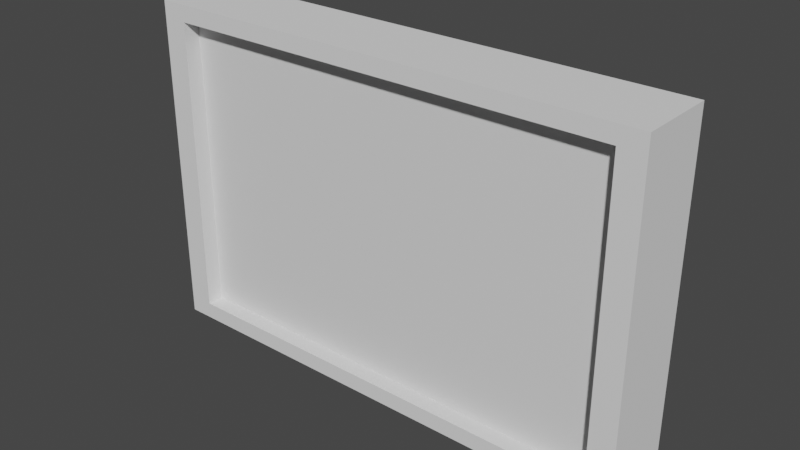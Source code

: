 # Source: Screen.blend  (saved by Blender 2.91.10; exported with 4.5.12 LTS)
import bpy
from mathutils import Matrix  # noqa: F401  (used for matrix-valued properties, if any)

bpy.ops.wm.read_factory_settings(use_empty=True)
scene = bpy.context.scene
scene.name = 'Scene'

# ---- collections
col_collection = bpy.data.collections.new('Collection'); scene.collection.children.link(col_collection)

# ---- materials (node trees are filled in below, after node groups)
mat_rendering_material = bpy.data.materials.new('Rendering material')
mat_rendering_material.use_transparent_shadow = False

# ---- material node trees
mat_rendering_material.use_nodes = True; mat_rendering_material.node_tree.nodes.clear()
_N = mat_rendering_material.node_tree.nodes; _L = mat_rendering_material.node_tree.links
n0 = _N.new('ShaderNodeBsdfPrincipled'); n0.name = 'Principled BSDF'; n0.location = (10, 300)
n0.distribution = 'GGX'
n0.subsurface_method = 'BURLEY'
n0.inputs[3].default_value = 1.45
n0.inputs[27].default_value = (0.0, 0.0, 0.0, 1.0)
n0.inputs[28].default_value = 1.0
n1 = _N.new('ShaderNodeOutputMaterial'); n1.name = 'Material Output'; n1.location = (300, 300)
_L.new(n0.outputs[0], n1.inputs[0])
n1.is_active_output = True

# ---- world
world_world = bpy.data.worlds.new('World'); scene.world = world_world
world_world.use_nodes = True; world_world.node_tree.nodes.clear()
_N = world_world.node_tree.nodes; _L = world_world.node_tree.links
n0 = _N.new('ShaderNodeOutputWorld'); n0.name = 'World Output'; n0.location = (300, 300)
n1 = _N.new('ShaderNodeBackground'); n1.name = 'Background'; n1.location = (10, 300)
n1.inputs[0].default_value = (0.05088, 0.05088, 0.05088, 1.0)
_L.new(n1.outputs[0], n0.inputs[0])
n0.is_active_output = True
world_world.color = (0.05088, 0.05088, 0.05088)
world_world.use_sun_shadow = False
world_world.sun_shadow_jitter_overblur = 0.0

# ---- meshes
me_cube_004 = bpy.data.meshes.new('Cube.004')
me_cube_004.from_pydata([(-1.0, -1.0, -1.0), (-1.0, -1.0, 1.0), (-1.0, -0.5316, -1.0), (-1.0, -0.5316, 1.0), (1.0, -1.0, -1.0), (1.0, -1.0, 1.0), (1.0, -0.5316, -1.0), (1.0, -0.5316, 1.0), (-0.9, -1.0, -0.9), (-0.9, -1.0, 0.9), (0.9, -1.0, -0.9), (0.9, -1.0, 0.9), (-0.9, -0.8244, -0.9), (-0.9, -0.8244, 0.9), (0.9, -0.8244, -0.9), (0.9, -0.8244, 0.9)], [], [(0, 1, 3, 2), (2, 3, 7, 6), (6, 7, 5, 4), (4, 5, 11, 10), (2, 6, 4, 0), (7, 3, 1, 5), (1, 0, 8, 9), (0, 4, 10, 8), (5, 1, 9, 11), (11, 9, 13, 15), (10, 11, 15, 14), (8, 10, 14, 12), (9, 8, 12, 13)])
_uv = me_cube_004.uv_layers.new(name='UVMap')
_uv.uv.foreach_set('vector', [0.375, 0.0, 0.625, 0.0, 0.625, 0.25, 0.375, 0.25, 0.375, 0.25, 0.625, 0.25, 0.625, 0.5, 0.375, 0.5, 0.375, 0.5, 0.625, 0.5, 0.625, 0.75, 0.375, 0.75, 0.375, 0.75, 0.625, 0.75, 0.625, 0.75, 0.375, 0.75, 0.125, 0.5, 0.375, 0.5, 0.375, 0.75, 0.125, 0.75, 0.625, 0.5, 0.875, 0.5, 0.875, 0.75, 0.625, 0.75, 0.625, 0.0, 0.375, 0.0, 0.375, 0.0, 0.625, 0.0, 0.125, 0.75, 0.375, 0.75, 0.375, 0.75, 0.125, 0.75, 0.625, 0.75, 0.875, 0.75, 0.875, 0.75, 0.625, 0.75, 0.625, 0.75, 0.875, 0.75, 0.875, 0.75, 0.625, 0.75, 0.375, 0.75, 0.625, 0.75, 0.625, 0.75, 0.375, 0.75, 0.125, 0.75, 0.375, 0.75, 0.375, 0.75, 0.125, 0.75, 0.625, 0.0, 0.375, 0.0, 0.375, 0.0, 0.625, 0.0])
me_cube_004.use_remesh_fix_poles = True
me_cube_004.use_remesh_preserve_attributes = False
me_cube_004.use_mirror_vertex_groups = False
me_cube_004.update()
me_cube_005 = bpy.data.meshes.new('Cube.005')
me_cube_005.from_pydata([(-6.75, -4.499, -4.5), (-6.75, -4.499, 4.5), (6.75, -4.499, -4.5), (6.75, -4.499, 4.5)], [], [(0, 2, 3, 1)])
_uv = me_cube_005.uv_layers.new(name='UVMap')
_uv.uv.foreach_set('vector', [0.9999, 1.001, 8.171e-05, 1.001, 8.164e-05, 8.178e-05, 0.9999, 8.164e-05])
me_cube_005.materials.append(mat_rendering_material)
me_cube_005.use_remesh_fix_poles = True
me_cube_005.use_remesh_preserve_attributes = False
me_cube_005.use_mirror_vertex_groups = False
me_cube_005.update()

# ---- objects
ob_body = bpy.data.objects.new('Body', me_cube_004)
ob_rendering_part = bpy.data.objects.new('Rendering part', me_cube_005)

# ---- transforms, parenting, visibility, modifiers, constraints
ob_body.location = (0.0, 0.0, 0.0)
ob_body.scale = (7.5, 5.0, 5.0)
ob_body.lineart.crease_threshold = 0.0
ob_rendering_part.location = (0.0, 0.0, 0.0)
ob_rendering_part.lineart.crease_threshold = 0.0

# ---- collection membership
col_collection.objects.link(ob_body)
col_collection.objects.link(ob_rendering_part)

# ---- scene / render settings (as saved in the file)
scene.frame_start = 1; scene.frame_end = 250; scene.frame_set(1)
scene.render.engine = 'BLENDER_EEVEE_NEXT'
scene.cycles.use_denoising = False
scene.cycles.samples = 128
scene.cycles.sampling_pattern = 'TABULATED_SOBOL'
scene.cycles.use_adaptive_sampling = False
scene.cycles.use_light_tree = False
scene.view_settings.view_transform = 'Filmic'
bpy.context.view_layer.update()

# ---- added for rendering (the .blend has no active camera and no usable light): camera, sun
cam_auto = bpy.data.cameras.new('AutoCamera')
cam_auto.lens = 50.0
cam_auto.sensor_width = 36.0
cam_auto.clip_end = 1000.0
ob_auto_camera = bpy.data.objects.new('AutoCamera', cam_auto)
scene.collection.objects.link(ob_auto_camera)
ob_auto_camera.location = (16.8199, -24.0128, 13.4559)
ob_auto_camera.rotation_euler = (1.09748, -7.21219e-08, 0.694738)
scene.camera = ob_auto_camera
light_auto_sun = bpy.data.lights.new('AutoSun', 'SUN')
light_auto_sun.energy = 3.0
light_auto_sun.angle = 0.0523599
ob_auto_sun = bpy.data.objects.new('AutoSun', light_auto_sun)
scene.collection.objects.link(ob_auto_sun)
ob_auto_sun.rotation_euler = (0.872665, 0.174533, 0.523599)
bpy.context.view_layer.update()
